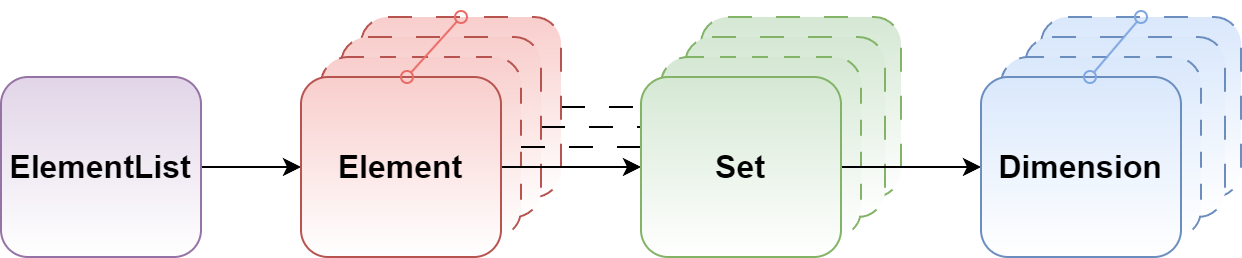

The diagram above was exported from draw.io. Its source (the exported page's mxGraphModel, read from the mxfile embedded in the PNG):
<mxGraphModel dx="1418" dy="940" grid="1" gridSize="10" guides="1" tooltips="1" connect="1" arrows="1" fold="1" page="1" pageScale="1" pageWidth="850" pageHeight="1100" math="0" shadow="0">
  <root>
    <mxCell id="0" />
    <mxCell id="1" parent="0" />
    <mxCell id="SLu3-MLzykpQbWRdQcB4-7" style="edgeStyle=orthogonalEdgeStyle;rounded=0;orthogonalLoop=1;jettySize=auto;html=1;exitX=1;exitY=0.5;exitDx=0;exitDy=0;strokeWidth=1;" parent="1" source="SLu3-MLzykpQbWRdQcB4-1" target="SLu3-MLzykpQbWRdQcB4-2" edge="1">
      <mxGeometry relative="1" as="geometry" />
    </mxCell>
    <mxCell id="SLu3-MLzykpQbWRdQcB4-1" value="ElementList" style="rounded=1;whiteSpace=wrap;html=1;fillColor=#e1d5e7;strokeColor=#9673a6;gradientColor=#FFFFFF;fontSize=16;fontStyle=1" parent="1" vertex="1">
      <mxGeometry x="90" y="260" width="100" height="90" as="geometry" />
    </mxCell>
    <mxCell id="SLu3-MLzykpQbWRdQcB4-27" style="edgeStyle=orthogonalEdgeStyle;rounded=0;orthogonalLoop=1;jettySize=auto;html=1;exitX=1;exitY=0.5;exitDx=0;exitDy=0;entryX=0;entryY=0.5;entryDx=0;entryDy=0;strokeWidth=1;fontSize=16;dashed=1;dashPattern=12 12;" parent="1" source="SLu3-MLzykpQbWRdQcB4-6" target="SLu3-MLzykpQbWRdQcB4-21" edge="1">
      <mxGeometry relative="1" as="geometry" />
    </mxCell>
    <mxCell id="SLu3-MLzykpQbWRdQcB4-6" value="" style="rounded=1;whiteSpace=wrap;html=1;fillColor=#f8cecc;strokeColor=#b85450;gradientColor=#FFFFFF;dashed=1;dashPattern=12 12;" parent="1" vertex="1">
      <mxGeometry x="270" y="230" width="100" height="90" as="geometry" />
    </mxCell>
    <mxCell id="SLu3-MLzykpQbWRdQcB4-28" style="edgeStyle=orthogonalEdgeStyle;rounded=0;orthogonalLoop=1;jettySize=auto;html=1;exitX=1;exitY=0.5;exitDx=0;exitDy=0;entryX=0;entryY=0.5;entryDx=0;entryDy=0;strokeWidth=1;fontSize=16;dashed=1;dashPattern=12 12;" parent="1" source="SLu3-MLzykpQbWRdQcB4-5" target="SLu3-MLzykpQbWRdQcB4-22" edge="1">
      <mxGeometry relative="1" as="geometry" />
    </mxCell>
    <mxCell id="SLu3-MLzykpQbWRdQcB4-5" value="" style="rounded=1;whiteSpace=wrap;html=1;fillColor=#f8cecc;strokeColor=#b85450;gradientColor=#FFFFFF;dashed=1;dashPattern=12 12;" parent="1" vertex="1">
      <mxGeometry x="260" y="240" width="100" height="90" as="geometry" />
    </mxCell>
    <mxCell id="SLu3-MLzykpQbWRdQcB4-26" style="edgeStyle=orthogonalEdgeStyle;rounded=0;orthogonalLoop=1;jettySize=auto;html=1;exitX=1;exitY=0.5;exitDx=0;exitDy=0;strokeWidth=1;fontSize=16;entryX=0;entryY=0.5;entryDx=0;entryDy=0;dashed=1;dashPattern=12 12;" parent="1" source="SLu3-MLzykpQbWRdQcB4-4" target="SLu3-MLzykpQbWRdQcB4-23" edge="1">
      <mxGeometry relative="1" as="geometry">
        <mxPoint x="390" y="220" as="targetPoint" />
      </mxGeometry>
    </mxCell>
    <mxCell id="SLu3-MLzykpQbWRdQcB4-4" value="" style="rounded=1;whiteSpace=wrap;html=1;fillColor=#f8cecc;strokeColor=#b85450;gradientColor=#FFFFFF;dashed=1;dashPattern=8 8;" parent="1" vertex="1">
      <mxGeometry x="250" y="250" width="100" height="90" as="geometry" />
    </mxCell>
    <mxCell id="SLu3-MLzykpQbWRdQcB4-25" style="edgeStyle=orthogonalEdgeStyle;rounded=0;orthogonalLoop=1;jettySize=auto;html=1;exitX=1;exitY=0.5;exitDx=0;exitDy=0;entryX=0;entryY=0.5;entryDx=0;entryDy=0;strokeWidth=1;fontSize=16;" parent="1" source="SLu3-MLzykpQbWRdQcB4-2" target="SLu3-MLzykpQbWRdQcB4-24" edge="1">
      <mxGeometry relative="1" as="geometry" />
    </mxCell>
    <mxCell id="SLu3-MLzykpQbWRdQcB4-2" value="Element" style="rounded=1;whiteSpace=wrap;html=1;fillColor=#f8cecc;strokeColor=#b85450;gradientColor=#FFFFFF;fontSize=16;fontStyle=1" parent="1" vertex="1">
      <mxGeometry x="240" y="260" width="100" height="90" as="geometry" />
    </mxCell>
    <mxCell id="SLu3-MLzykpQbWRdQcB4-21" value="" style="rounded=1;whiteSpace=wrap;html=1;fillColor=#d5e8d4;strokeColor=#82b366;dashed=1;dashPattern=12 12;gradientColor=#FFFFFF;" parent="1" vertex="1">
      <mxGeometry x="440" y="230" width="100" height="90" as="geometry" />
    </mxCell>
    <mxCell id="SLu3-MLzykpQbWRdQcB4-22" value="" style="rounded=1;whiteSpace=wrap;html=1;fillColor=#d5e8d4;strokeColor=#82b366;dashed=1;dashPattern=12 12;gradientColor=#FFFFFF;" parent="1" vertex="1">
      <mxGeometry x="432" y="240" width="100" height="90" as="geometry" />
    </mxCell>
    <mxCell id="SLu3-MLzykpQbWRdQcB4-23" value="" style="rounded=1;whiteSpace=wrap;html=1;fillColor=#d5e8d4;strokeColor=#82b366;dashed=1;dashPattern=8 8;gradientColor=#FFFFFF;" parent="1" vertex="1">
      <mxGeometry x="420" y="250" width="100" height="90" as="geometry" />
    </mxCell>
    <mxCell id="SLu3-MLzykpQbWRdQcB4-34" style="edgeStyle=orthogonalEdgeStyle;rounded=0;orthogonalLoop=1;jettySize=auto;html=1;exitX=1;exitY=0.5;exitDx=0;exitDy=0;entryX=0;entryY=0.5;entryDx=0;entryDy=0;strokeWidth=1;fontSize=16;" parent="1" source="SLu3-MLzykpQbWRdQcB4-24" target="SLu3-MLzykpQbWRdQcB4-33" edge="1">
      <mxGeometry relative="1" as="geometry" />
    </mxCell>
    <mxCell id="SLu3-MLzykpQbWRdQcB4-24" value="Set" style="rounded=1;whiteSpace=wrap;html=1;fillColor=#d5e8d4;strokeColor=#82b366;fontSize=16;fontStyle=1;gradientColor=#FFFFFF;" parent="1" vertex="1">
      <mxGeometry x="410" y="260" width="100" height="90" as="geometry" />
    </mxCell>
    <mxCell id="SLu3-MLzykpQbWRdQcB4-30" value="" style="rounded=1;whiteSpace=wrap;html=1;fillColor=#dae8fc;strokeColor=#6c8ebf;dashed=1;dashPattern=12 12;gradientColor=#FFFFFF;" parent="1" vertex="1">
      <mxGeometry x="610" y="230" width="100" height="90" as="geometry" />
    </mxCell>
    <mxCell id="SLu3-MLzykpQbWRdQcB4-31" value="" style="rounded=1;whiteSpace=wrap;html=1;fillColor=#dae8fc;strokeColor=#6c8ebf;dashed=1;dashPattern=12 12;gradientColor=#FFFFFF;" parent="1" vertex="1">
      <mxGeometry x="602" y="240" width="100" height="90" as="geometry" />
    </mxCell>
    <mxCell id="SLu3-MLzykpQbWRdQcB4-32" value="" style="rounded=1;whiteSpace=wrap;html=1;fillColor=#dae8fc;strokeColor=#6c8ebf;dashed=1;dashPattern=8 8;gradientColor=#FFFFFF;" parent="1" vertex="1">
      <mxGeometry x="590" y="250" width="100" height="90" as="geometry" />
    </mxCell>
    <mxCell id="SLu3-MLzykpQbWRdQcB4-33" value="Dimension" style="rounded=1;whiteSpace=wrap;html=1;fillColor=#dae8fc;strokeColor=#6c8ebf;fontSize=16;fontStyle=1;gradientColor=#FFFFFF;" parent="1" vertex="1">
      <mxGeometry x="580" y="260" width="100" height="90" as="geometry" />
    </mxCell>
    <mxCell id="SLu3-MLzykpQbWRdQcB4-39" value="" style="endArrow=oval;startArrow=oval;html=1;rounded=0;strokeWidth=1;fontSize=16;endFill=0;startFill=0;strokeColor=#EA6B66;entryX=0.5;entryY=0;entryDx=0;entryDy=0;" parent="1" target="SLu3-MLzykpQbWRdQcB4-6" edge="1">
      <mxGeometry width="50" height="50" relative="1" as="geometry">
        <mxPoint x="293" y="260" as="sourcePoint" />
        <mxPoint x="328" y="230" as="targetPoint" />
      </mxGeometry>
    </mxCell>
    <mxCell id="SLu3-MLzykpQbWRdQcB4-40" value="" style="endArrow=oval;startArrow=oval;html=1;rounded=0;strokeWidth=1;fontSize=16;endFill=0;startFill=0;strokeColor=#7EA6E0;entryX=0.5;entryY=0;entryDx=0;entryDy=0;" parent="1" target="SLu3-MLzykpQbWRdQcB4-30" edge="1">
      <mxGeometry width="50" height="50" relative="1" as="geometry">
        <mxPoint x="634.5" y="260" as="sourcePoint" />
        <mxPoint x="669.5" y="230" as="targetPoint" />
      </mxGeometry>
    </mxCell>
  </root>
</mxGraphModel>